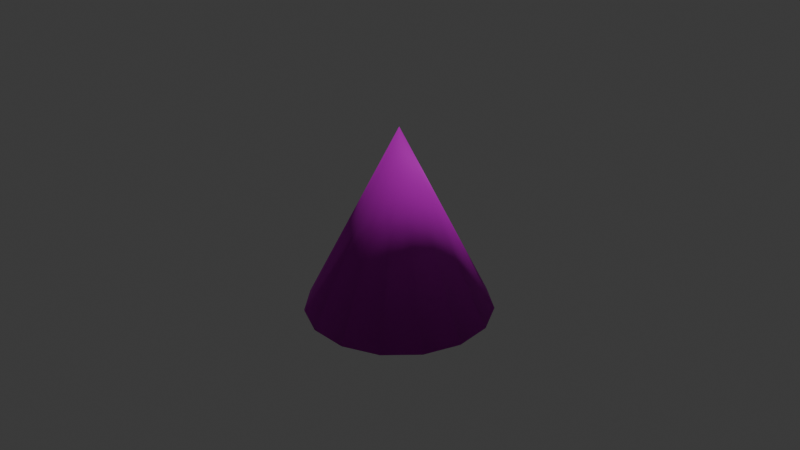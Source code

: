 # Source: spike.blend  (saved by Blender 5.0.119; exported with 4.5.12 LTS)
import bpy
from mathutils import Matrix  # noqa: F401  (used for matrix-valued properties, if any)

bpy.ops.wm.read_factory_settings(use_empty=True)
scene = bpy.context.scene
scene.name = 'Scene'

# ---- collections
col_collection = bpy.data.collections.new('Collection'); scene.collection.children.link(col_collection)

# ---- images (referenced by path relative to the original .blend; pixels are not part of the script)
import os
ASSET_DIR = os.environ.get("B2B_ASSET_DIR", "")  # directory of the original .blend (textures are referenced by path, not embedded)
HERE = os.path.dirname(os.path.abspath(__file__))  # packed textures are extracted next to this script under _unpacked/

def load_image(name, relpath, width, height, colorspace="sRGB"):
    """Load a texture the original file referenced (path relative to the .blend, or extracted next to this script)."""
    p = next((c for c in (os.path.join(HERE, relpath), os.path.join(ASSET_DIR, relpath)) if relpath and os.path.exists(c)), "")
    if p:
        img = bpy.data.images.load(p, check_existing=True)
        img.name = name
    else:  # same state as the original file: an image datablock whose file is absent (Cycles renders it pink)
        img = bpy.data.images.new(name, width, height)
        img.source = "FILE"
        img.filepath = "//" + (relpath or name)
    img.colorspace_settings.name = colorspace
    return img
img_metal024_2k_jpg_color_jpg = load_image('Metal024_2K-JPG_Color.jpg', 'Metal024_2K-JPG_Color.jpg', 1024, 1024, 'sRGB')
img_metal024_2k_jpg_metalness_jpg = load_image('Metal024_2K-JPG_Metalness.jpg', 'Metal024_2K-JPG_Metalness.jpg', 1024, 1024, 'Non-Color')
img_metal024_2k_jpg_roughness_jpg = load_image('Metal024_2K-JPG_Roughness.jpg', 'Metal024_2K-JPG_Roughness.jpg', 1024, 1024, 'Non-Color')
img_metal024_2k_jpg_normalgl_jpg = load_image('Metal024_2K-JPG_NormalGL.jpg', 'Metal024_2K-JPG_NormalGL.jpg', 1024, 1024, 'Non-Color')

# ---- materials (node trees are filled in below, after node groups)
mat_material_001 = bpy.data.materials.new('Material.001')

# ---- material node trees
mat_material_001.use_nodes = True; mat_material_001.node_tree.nodes.clear()
_N = mat_material_001.node_tree.nodes; _L = mat_material_001.node_tree.links
n0 = _N.new('ShaderNodeBsdfPrincipled'); n0.name = 'Principled BSDF'; n0.location = (-200, 100)
n1 = _N.new('ShaderNodeOutputMaterial'); n1.name = 'Material Output'; n1.location = (200, 100)
n2 = _N.new('ShaderNodeTexImage'); n2.name = 'Image Texture'; n2.location = (-687, 276)
n2.image = img_metal024_2k_jpg_color_jpg
n3 = _N.new('ShaderNodeTexImage'); n3.name = 'Image Texture.001'; n3.location = (-721, -7)
n3.image = img_metal024_2k_jpg_metalness_jpg
n4 = _N.new('ShaderNodeTexImage'); n4.name = 'Image Texture.002'; n4.location = (-803, -300)
n4.image = img_metal024_2k_jpg_roughness_jpg
n5 = _N.new('ShaderNodeTexImage'); n5.name = 'Image Texture.003'; n5.location = (-515, -393)
n5.image = img_metal024_2k_jpg_normalgl_jpg
n6 = _N.new('ShaderNodeNormalMap'); n6.name = 'Normal Map'; n6.location = (-81, -398)
_L.new(n0.outputs[0], n1.inputs[0])
_L.new(n2.outputs[0], n0.inputs[0])
_L.new(n3.outputs[0], n0.inputs[1])
_L.new(n4.outputs[0], n0.inputs[2])
_L.new(n5.outputs[0], n6.inputs[1])
_L.new(n6.outputs[0], n0.inputs[5])
n1.is_active_output = True

# ---- world
world_world = bpy.data.worlds.new('World'); scene.world = world_world
world_world.use_nodes = True; world_world.node_tree.nodes.clear()
_N = world_world.node_tree.nodes; _L = world_world.node_tree.links
n0 = _N.new('ShaderNodeOutputWorld'); n0.name = 'World Output'; n0.location = (200, 100)
n1 = _N.new('ShaderNodeBackground'); n1.name = 'Background'; n1.location = (-200, 100)
n1.inputs[0].default_value = (0.05088, 0.05088, 0.05088, 1.0)
_L.new(n1.outputs[0], n0.inputs[0])
n0.is_active_output = True
world_world.color = (0.05088, 0.05088, 0.05088)
world_world.sun_shadow_jitter_overblur = 0.0

# ---- cameras
cam_camera = bpy.data.cameras.new('Camera')
cam_camera.clip_end = 100.0
cam_camera.ortho_scale = 7.314

# ---- lights
light_light = bpy.data.lights.new('Light', 'POINT')
light_light.energy = 1000.0
light_light.shadow_soft_size = 0.1

# ---- meshes
me_cone = bpy.data.meshes.new('Cone')
me_cone.from_pydata([(0.0, 1.0, -1.0), (0.4067, 0.9135, -1.0), (0.7431, 0.6691, -1.0), (0.9511, 0.309, -1.0), (0.9945, -0.1045, -1.0), (0.866, -0.5, -1.0), (0.5878, -0.809, -1.0), (0.2079, -0.9781, -1.0), (-0.2079, -0.9781, -1.0), (-0.5878, -0.809, -1.0), (-0.866, -0.5, -1.0), (-0.9945, -0.1045, -1.0), (-0.9511, 0.309, -1.0), (-0.7431, 0.6691, -1.0), (-0.4067, 0.9135, -1.0), (0.0, 0.0, 1.0)], [], [(0, 15, 1), (1, 15, 2), (2, 15, 3), (3, 15, 4), (4, 15, 5), (5, 15, 6), (6, 15, 7), (7, 15, 8), (8, 15, 9), (9, 15, 10), (10, 15, 11), (11, 15, 12), (12, 15, 13), (0, 1, 2, 3, 4, 5, 6, 7, 8, 9, 10, 11, 12, 13, 14), (13, 15, 14), (14, 15, 0)])
me_cone.polygons.foreach_set('use_smooth', [True] * 16)
_uv = me_cone.uv_layers.new(name='UVMap')
_uv.uv.foreach_set('vector', [0.25, 0.49, 0.25, 0.25, 0.3476, 0.4693, 0.3476, 0.4693, 0.25, 0.25, 0.4284, 0.4106, 0.4284, 0.4106, 0.25, 0.25, 0.4783, 0.3242, 0.4783, 0.3242, 0.25, 0.25, 0.4887, 0.2249, 0.4887, 0.2249, 0.25, 0.25, 0.4578, 0.13, 0.4578, 0.13, 0.25, 0.25, 0.3911, 0.05584, 0.3911, 0.05584, 0.25, 0.25, 0.2999, 0.01524, 0.2999, 0.01524, 0.25, 0.25, 0.2001, 0.01524, 0.2001, 0.01524, 0.25, 0.25, 0.1089, 0.05584, 0.1089, 0.05584, 0.25, 0.25, 0.04215, 0.13, 0.04215, 0.13, 0.25, 0.25, 0.01131, 0.2249, 0.01131, 0.2249, 0.25, 0.25, 0.02175, 0.3242, 0.02175, 0.3242, 0.25, 0.25, 0.07165, 0.4106, 0.75, 0.49, 0.8476, 0.4693, 0.9284, 0.4106, 0.9783, 0.3242, 0.9887, 0.2249, 0.9578, 0.13, 0.8911, 0.05584, 0.7999, 0.01524, 0.7001, 0.01524, 0.6089, 0.05584, 0.5422, 0.13, 0.5113, 0.2249, 0.5217, 0.3242, 0.5716, 0.4106, 0.6524, 0.4693, 0.07165, 0.4106, 0.25, 0.25, 0.1524, 0.4693, 0.1524, 0.4693, 0.25, 0.25, 0.25, 0.49])
me_cone.materials.append(mat_material_001)
me_cone.update()

# ---- objects
ob_light = bpy.data.objects.new('Light', light_light)
ob_camera = bpy.data.objects.new('Camera', cam_camera)
ob_cone = bpy.data.objects.new('Cone', me_cone)

# ---- transforms, parenting, visibility, modifiers, constraints
ob_light.location = (4.076, 1.005, 5.904)
ob_light.rotation_euler = (0.6503, 0.05522, 1.866)
ob_light.lock_rotations_4d = False
ob_light.empty_display_type = 'ARROWS'
ob_light.color = (0.0, 0.0, 0.0, 0.0)
ob_light.lineart.crease_threshold = 0.0
ob_camera.location = (7.359, -6.926, 4.958)
ob_camera.rotation_euler = (1.109, 0.0, 0.8149)
ob_camera.lock_rotations_4d = False
ob_camera.empty_display_type = 'ARROWS'
ob_camera.color = (0.0, 0.0, 0.0, 0.0)
ob_camera.display_type = 'WIRE'
ob_camera.lineart.crease_threshold = 0.0
ob_cone.location = (0.0, 0.0, 0.0)

# ---- collection membership
col_collection.objects.link(ob_light)
col_collection.objects.link(ob_camera)
col_collection.objects.link(ob_cone)

# ---- scene / render settings (as saved in the file)
scene.camera = ob_camera
scene.frame_start = 1; scene.frame_end = 250; scene.frame_set(1)
scene.render.engine = 'BLENDER_EEVEE_NEXT'
scene.render.bake_bias = 0.0
scene.render.bake_samples = 0
scene.cycles.sampling_pattern = 'TABULATED_SOBOL'
scene.eevee.use_volume_custom_range = False
bpy.context.view_layer.update()
